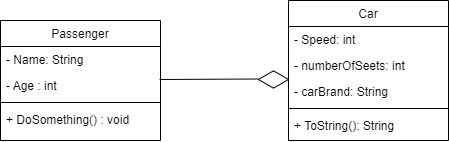

The diagram above was exported from draw.io. Its source (the exported page's mxGraphModel, read from the mxfile embedded in the PNG):
<mxGraphModel dx="1376" dy="771" grid="1" gridSize="10" guides="1" tooltips="1" connect="1" arrows="1" fold="1" page="1" pageScale="1" pageWidth="827" pageHeight="1169" math="0" shadow="0">
  <root>
    <mxCell id="WIyWlLk6GJQsqaUBKTNV-0" />
    <mxCell id="WIyWlLk6GJQsqaUBKTNV-1" parent="WIyWlLk6GJQsqaUBKTNV-0" />
    <mxCell id="zkfFHV4jXpPFQw0GAbJ--0" value="Passenger" style="swimlane;fontStyle=0;align=center;verticalAlign=top;childLayout=stackLayout;horizontal=1;startSize=26;horizontalStack=0;resizeParent=1;resizeLast=0;collapsible=1;marginBottom=0;rounded=0;shadow=0;strokeWidth=1;" parent="WIyWlLk6GJQsqaUBKTNV-1" vertex="1">
      <mxGeometry x="220" y="140" width="160" height="120" as="geometry">
        <mxRectangle x="230" y="140" width="160" height="26" as="alternateBounds" />
      </mxGeometry>
    </mxCell>
    <mxCell id="zkfFHV4jXpPFQw0GAbJ--1" value="- Name: String" style="text;align=left;verticalAlign=top;spacingLeft=4;spacingRight=4;overflow=hidden;rotatable=0;points=[[0,0.5],[1,0.5]];portConstraint=eastwest;" parent="zkfFHV4jXpPFQw0GAbJ--0" vertex="1">
      <mxGeometry y="26" width="160" height="26" as="geometry" />
    </mxCell>
    <mxCell id="zkfFHV4jXpPFQw0GAbJ--2" value="- Age : int" style="text;align=left;verticalAlign=top;spacingLeft=4;spacingRight=4;overflow=hidden;rotatable=0;points=[[0,0.5],[1,0.5]];portConstraint=eastwest;rounded=0;shadow=0;html=0;" parent="zkfFHV4jXpPFQw0GAbJ--0" vertex="1">
      <mxGeometry y="52" width="160" height="26" as="geometry" />
    </mxCell>
    <mxCell id="zkfFHV4jXpPFQw0GAbJ--4" value="" style="line;html=1;strokeWidth=1;align=left;verticalAlign=middle;spacingTop=-1;spacingLeft=3;spacingRight=3;rotatable=0;labelPosition=right;points=[];portConstraint=eastwest;" parent="zkfFHV4jXpPFQw0GAbJ--0" vertex="1">
      <mxGeometry y="78" width="160" height="8" as="geometry" />
    </mxCell>
    <mxCell id="zkfFHV4jXpPFQw0GAbJ--5" value="+ DoSomething() : void" style="text;align=left;verticalAlign=top;spacingLeft=4;spacingRight=4;overflow=hidden;rotatable=0;points=[[0,0.5],[1,0.5]];portConstraint=eastwest;" parent="zkfFHV4jXpPFQw0GAbJ--0" vertex="1">
      <mxGeometry y="86" width="160" height="26" as="geometry" />
    </mxCell>
    <mxCell id="zkfFHV4jXpPFQw0GAbJ--17" value="Car" style="swimlane;fontStyle=0;align=center;verticalAlign=top;childLayout=stackLayout;horizontal=1;startSize=26;horizontalStack=0;resizeParent=1;resizeLast=0;collapsible=1;marginBottom=0;rounded=0;shadow=0;strokeWidth=1;" parent="WIyWlLk6GJQsqaUBKTNV-1" vertex="1">
      <mxGeometry x="508" y="120" width="160" height="140" as="geometry">
        <mxRectangle x="550" y="140" width="160" height="26" as="alternateBounds" />
      </mxGeometry>
    </mxCell>
    <mxCell id="zkfFHV4jXpPFQw0GAbJ--18" value="- Speed: int" style="text;align=left;verticalAlign=top;spacingLeft=4;spacingRight=4;overflow=hidden;rotatable=0;points=[[0,0.5],[1,0.5]];portConstraint=eastwest;" parent="zkfFHV4jXpPFQw0GAbJ--17" vertex="1">
      <mxGeometry y="26" width="160" height="26" as="geometry" />
    </mxCell>
    <mxCell id="zkfFHV4jXpPFQw0GAbJ--19" value="- numberOfSeets: int" style="text;align=left;verticalAlign=top;spacingLeft=4;spacingRight=4;overflow=hidden;rotatable=0;points=[[0,0.5],[1,0.5]];portConstraint=eastwest;rounded=0;shadow=0;html=0;" parent="zkfFHV4jXpPFQw0GAbJ--17" vertex="1">
      <mxGeometry y="52" width="160" height="26" as="geometry" />
    </mxCell>
    <mxCell id="zkfFHV4jXpPFQw0GAbJ--20" value="- carBrand: String" style="text;align=left;verticalAlign=top;spacingLeft=4;spacingRight=4;overflow=hidden;rotatable=0;points=[[0,0.5],[1,0.5]];portConstraint=eastwest;rounded=0;shadow=0;html=0;" parent="zkfFHV4jXpPFQw0GAbJ--17" vertex="1">
      <mxGeometry y="78" width="160" height="26" as="geometry" />
    </mxCell>
    <mxCell id="zkfFHV4jXpPFQw0GAbJ--23" value="" style="line;html=1;strokeWidth=1;align=left;verticalAlign=middle;spacingTop=-1;spacingLeft=3;spacingRight=3;rotatable=0;labelPosition=right;points=[];portConstraint=eastwest;" parent="zkfFHV4jXpPFQw0GAbJ--17" vertex="1">
      <mxGeometry y="104" width="160" height="8" as="geometry" />
    </mxCell>
    <mxCell id="zkfFHV4jXpPFQw0GAbJ--24" value="+ ToString(): String" style="text;align=left;verticalAlign=top;spacingLeft=4;spacingRight=4;overflow=hidden;rotatable=0;points=[[0,0.5],[1,0.5]];portConstraint=eastwest;" parent="zkfFHV4jXpPFQw0GAbJ--17" vertex="1">
      <mxGeometry y="112" width="160" height="26" as="geometry" />
    </mxCell>
    <mxCell id="1mFNBYltohH2dsgPdyKM-0" value="" style="html=1;whiteSpace=wrap;aspect=fixed;shape=isoRectangle;" vertex="1" parent="WIyWlLk6GJQsqaUBKTNV-1">
      <mxGeometry x="478" y="190" width="30" height="18" as="geometry" />
    </mxCell>
    <mxCell id="1mFNBYltohH2dsgPdyKM-1" value="" style="endArrow=none;html=1;rounded=0;exitX=0.994;exitY=0.038;exitDx=0;exitDy=0;exitPerimeter=0;" edge="1" parent="WIyWlLk6GJQsqaUBKTNV-1">
      <mxGeometry width="50" height="50" relative="1" as="geometry">
        <mxPoint x="379.03999999999996" y="198.98800000000006" as="sourcePoint" />
        <mxPoint x="478" y="198.5" as="targetPoint" />
      </mxGeometry>
    </mxCell>
  </root>
</mxGraphModel>